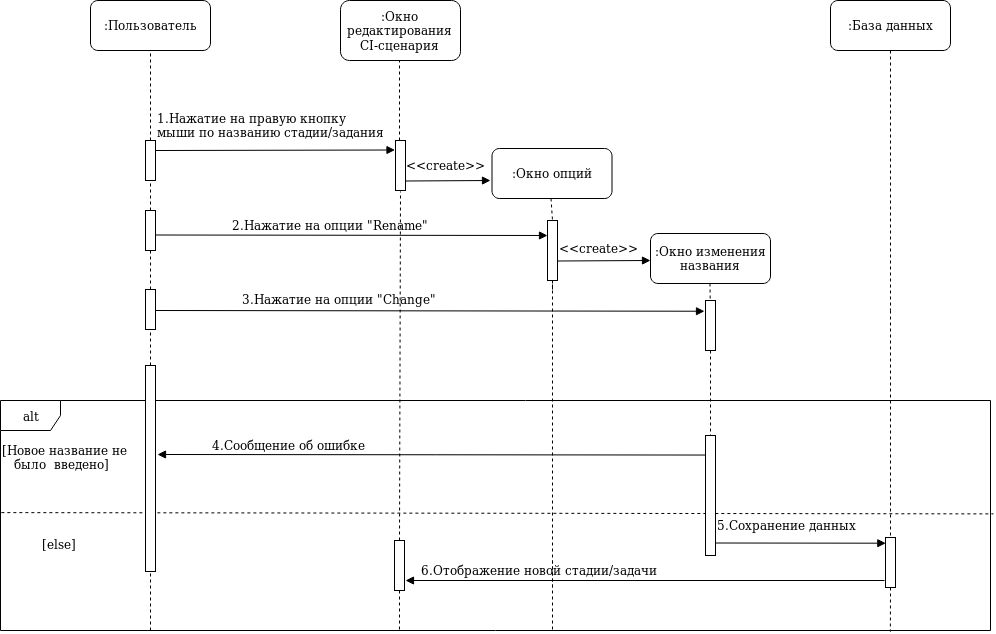

The diagram above was exported from draw.io. Its source (the exported page's mxGraphModel, read from the mxfile embedded in the PNG):
<mxGraphModel dx="1423" dy="730" grid="1" gridSize="10" guides="1" tooltips="1" connect="1" arrows="1" fold="1" page="1" pageScale="1" pageWidth="850" pageHeight="1100" math="0" shadow="0">
  <root>
    <mxCell id="0" />
    <mxCell id="1" parent="0" />
    <mxCell id="2" value=":Пользователь" style="rounded=1;whiteSpace=wrap;html=1;" vertex="1" parent="1">
      <mxGeometry x="120" y="80" width="120" height="50" as="geometry" />
    </mxCell>
    <mxCell id="3" value="" style="endArrow=none;dashed=1;html=1;entryX=0.5;entryY=1;entryDx=0;entryDy=0;exitX=0.5;exitY=0;exitDx=0;exitDy=0;" edge="1" target="2" parent="1">
      <mxGeometry width="50" height="50" relative="1" as="geometry">
        <mxPoint x="180" y="220" as="sourcePoint" />
        <mxPoint x="170" y="370" as="targetPoint" />
      </mxGeometry>
    </mxCell>
    <mxCell id="4" value=":Окно редактирования CI-сценария" style="rounded=1;whiteSpace=wrap;html=1;" vertex="1" parent="1">
      <mxGeometry x="370" y="80" width="120" height="60" as="geometry" />
    </mxCell>
    <mxCell id="5" value=":База данных" style="rounded=1;whiteSpace=wrap;html=1;" vertex="1" parent="1">
      <mxGeometry x="860" y="80" width="120" height="50" as="geometry" />
    </mxCell>
    <mxCell id="6" value="" style="rounded=0;whiteSpace=wrap;html=1;" vertex="1" parent="1">
      <mxGeometry x="425" y="220" width="10" height="50" as="geometry" />
    </mxCell>
    <mxCell id="7" value="" style="endArrow=none;dashed=1;html=1;entryX=0.5;entryY=1;entryDx=0;entryDy=0;" edge="1" parent="1">
      <mxGeometry width="50" height="50" relative="1" as="geometry">
        <mxPoint x="429.00000000000045" y="220" as="sourcePoint" />
        <mxPoint x="429.00000000000045" y="140" as="targetPoint" />
      </mxGeometry>
    </mxCell>
    <mxCell id="8" value="alt" style="shape=umlFrame;whiteSpace=wrap;html=1;" vertex="1" parent="1">
      <mxGeometry x="30" y="480" width="990" height="230" as="geometry" />
    </mxCell>
    <mxCell id="9" value="&lt;div&gt;[Новое название не&lt;/div&gt;&lt;div&gt;&amp;nbsp;&amp;nbsp; было&amp;nbsp; введено]&lt;/div&gt;" style="text;html=1;resizable=0;points=[];autosize=1;align=left;verticalAlign=top;spacingTop=-4;" vertex="1" parent="1">
      <mxGeometry x="30" y="520" width="150" height="30" as="geometry" />
    </mxCell>
    <mxCell id="10" value="" style="endArrow=none;dashed=1;html=1;exitX=0.001;exitY=0.557;exitDx=0;exitDy=0;exitPerimeter=0;entryX=1.003;entryY=0.493;entryDx=0;entryDy=0;entryPerimeter=0;" edge="1" target="8" parent="1">
      <mxGeometry width="50" height="50" relative="1" as="geometry">
        <mxPoint x="30.87000000000012" y="592.1099999999999" as="sourcePoint" />
        <mxPoint x="900.8699999999999" y="592.1099999999999" as="targetPoint" />
      </mxGeometry>
    </mxCell>
    <mxCell id="11" value="[else]" style="text;html=1;resizable=0;points=[];autosize=1;align=left;verticalAlign=top;spacingTop=-4;" vertex="1" parent="1">
      <mxGeometry x="70" y="614" width="50" height="20" as="geometry" />
    </mxCell>
    <mxCell id="12" value="" style="endArrow=none;dashed=1;html=1;entryX=0.5;entryY=1;entryDx=0;entryDy=0;" edge="1" source="51" target="27" parent="1">
      <mxGeometry width="50" height="50" relative="1" as="geometry">
        <mxPoint x="180" y="710" as="sourcePoint" />
        <mxPoint x="180" y="659.8571428571429" as="targetPoint" />
      </mxGeometry>
    </mxCell>
    <mxCell id="13" value="" style="rounded=0;whiteSpace=wrap;html=1;" vertex="1" parent="1">
      <mxGeometry x="175" y="220" width="10" height="40" as="geometry" />
    </mxCell>
    <mxCell id="14" value="" style="endArrow=none;dashed=1;html=1;exitX=0.5;exitY=0;exitDx=0;exitDy=0;" edge="1" source="13" parent="1">
      <mxGeometry width="50" height="50" relative="1" as="geometry">
        <mxPoint x="180" y="310" as="sourcePoint" />
        <mxPoint x="180" y="220" as="targetPoint" />
      </mxGeometry>
    </mxCell>
    <mxCell id="15" value="" style="endArrow=none;dashed=1;html=1;exitX=0.5;exitY=1;exitDx=0;exitDy=0;entryX=0.403;entryY=1.001;entryDx=0;entryDy=0;entryPerimeter=0;" edge="1" source="19" target="8" parent="1">
      <mxGeometry width="50" height="50" relative="1" as="geometry">
        <mxPoint x="430" y="280" as="sourcePoint" />
        <mxPoint x="428" y="709" as="targetPoint" />
      </mxGeometry>
    </mxCell>
    <mxCell id="16" value="" style="endArrow=block;html=1;endFill=1;entryX=0.25;entryY=0;entryDx=0;entryDy=0;" edge="1" parent="1">
      <mxGeometry width="50" height="50" relative="1" as="geometry">
        <mxPoint x="185" y="230" as="sourcePoint" />
        <mxPoint x="424.5" y="229.4999999999999" as="targetPoint" />
      </mxGeometry>
    </mxCell>
    <mxCell id="17" value="&lt;div&gt;1.Нажатие на правую кнопку&lt;/div&gt;&lt;div&gt; мыши по названию стадии/задания &lt;br&gt;&lt;/div&gt;&lt;div&gt;&lt;br&gt;&lt;/div&gt;" style="text;html=1;resizable=0;points=[];autosize=1;align=left;verticalAlign=top;spacingTop=-4;" vertex="1" parent="1">
      <mxGeometry x="185" y="188" width="250" height="40" as="geometry" />
    </mxCell>
    <mxCell id="18" value="" style="endArrow=none;dashed=1;html=1;exitX=0.5;exitY=1;exitDx=0;exitDy=0;" edge="1" source="5" parent="1">
      <mxGeometry width="50" height="50" relative="1" as="geometry">
        <mxPoint x="920" y="130" as="sourcePoint" />
        <mxPoint x="920" y="390" as="targetPoint" />
      </mxGeometry>
    </mxCell>
    <mxCell id="19" value="" style="rounded=0;whiteSpace=wrap;html=1;" vertex="1" parent="1">
      <mxGeometry x="424" y="620" width="10" height="50" as="geometry" />
    </mxCell>
    <mxCell id="20" value="" style="endArrow=none;dashed=1;html=1;exitX=0.5;exitY=1;exitDx=0;exitDy=0;entryX=0.5;entryY=0;entryDx=0;entryDy=0;" edge="1" target="34" parent="1">
      <mxGeometry width="50" height="50" relative="1" as="geometry">
        <mxPoint x="920" y="390" as="sourcePoint" />
        <mxPoint x="921" y="530" as="targetPoint" />
      </mxGeometry>
    </mxCell>
    <mxCell id="21" value="" style="endArrow=block;html=1;endFill=1;" edge="1" parent="1">
      <mxGeometry width="50" height="50" relative="1" as="geometry">
        <mxPoint x="435" y="260.5" as="sourcePoint" />
        <mxPoint x="520" y="260" as="targetPoint" />
      </mxGeometry>
    </mxCell>
    <mxCell id="22" value=":Окно опций " style="rounded=1;whiteSpace=wrap;html=1;" vertex="1" parent="1">
      <mxGeometry x="521.5" y="228" width="120" height="50" as="geometry" />
    </mxCell>
    <mxCell id="23" value="" style="endArrow=none;dashed=1;html=1;" edge="1" parent="1">
      <mxGeometry width="50" height="50" relative="1" as="geometry">
        <mxPoint x="582" y="340" as="sourcePoint" />
        <mxPoint x="582" y="670" as="targetPoint" />
      </mxGeometry>
    </mxCell>
    <mxCell id="24" value="" style="rounded=0;whiteSpace=wrap;html=1;" vertex="1" parent="1">
      <mxGeometry x="577" y="300" width="10" height="60" as="geometry" />
    </mxCell>
    <mxCell id="25" value="" style="endArrow=none;dashed=1;html=1;exitX=0.5;exitY=1;exitDx=0;exitDy=0;entryX=0.5;entryY=0;entryDx=0;entryDy=0;" edge="1" target="24" parent="1">
      <mxGeometry width="50" height="50" relative="1" as="geometry">
        <mxPoint x="580.5" y="278" as="sourcePoint" />
        <mxPoint x="580.5" y="458" as="targetPoint" />
      </mxGeometry>
    </mxCell>
    <mxCell id="26" value="&amp;lt;&amp;lt;create&amp;gt;&amp;gt;" style="text;html=1;resizable=0;points=[];autosize=1;align=left;verticalAlign=top;spacingTop=-4;" vertex="1" parent="1">
      <mxGeometry x="434" y="235" width="100" height="20" as="geometry" />
    </mxCell>
    <mxCell id="27" value="" style="rounded=0;whiteSpace=wrap;html=1;" vertex="1" parent="1">
      <mxGeometry x="175" y="290" width="10" height="40" as="geometry" />
    </mxCell>
    <mxCell id="28" value="" style="endArrow=block;html=1;endFill=1;entryX=0;entryY=0.5;entryDx=0;entryDy=0;" edge="1" parent="1">
      <mxGeometry width="50" height="50" relative="1" as="geometry">
        <mxPoint x="185.5" y="314.5" as="sourcePoint" />
        <mxPoint x="577" y="315" as="targetPoint" />
      </mxGeometry>
    </mxCell>
    <mxCell id="29" value="2.Нажатие на опции &quot;Rename&quot;" style="text;html=1;resizable=0;points=[];autosize=1;align=left;verticalAlign=top;spacingTop=-4;" vertex="1" parent="1">
      <mxGeometry x="260" y="295" width="220" height="20" as="geometry" />
    </mxCell>
    <mxCell id="30" value="" style="endArrow=none;dashed=1;html=1;exitX=0.5;exitY=1;exitDx=0;exitDy=0;" edge="1" source="24" parent="1">
      <mxGeometry width="50" height="50" relative="1" as="geometry">
        <mxPoint x="582" y="330" as="sourcePoint" />
        <mxPoint x="582" y="370" as="targetPoint" />
      </mxGeometry>
    </mxCell>
    <mxCell id="31" value="" style="endArrow=none;dashed=1;html=1;entryX=0.5;entryY=1;entryDx=0;entryDy=0;exitX=0.5;exitY=0;exitDx=0;exitDy=0;" edge="1" source="19" parent="1">
      <mxGeometry width="50" height="50" relative="1" as="geometry">
        <mxPoint x="430.00000000000045" y="351" as="sourcePoint" />
        <mxPoint x="430.00000000000045" y="271.0000000000001" as="targetPoint" />
      </mxGeometry>
    </mxCell>
    <mxCell id="32" value="" style="endArrow=block;html=1;endFill=1;exitX=0.05;exitY=0.163;exitDx=0;exitDy=0;exitPerimeter=0;" edge="1" parent="1">
      <mxGeometry width="50" height="50" relative="1" as="geometry">
        <mxPoint x="737.5" y="534.56" as="sourcePoint" />
        <mxPoint x="187" y="534" as="targetPoint" />
      </mxGeometry>
    </mxCell>
    <mxCell id="33" value="4.Сообщение об ошибке" style="text;html=1;resizable=0;points=[];autosize=1;align=left;verticalAlign=top;spacingTop=-4;" vertex="1" parent="1">
      <mxGeometry x="240" y="515" width="170" height="20" as="geometry" />
    </mxCell>
    <mxCell id="34" value="" style="rounded=0;whiteSpace=wrap;html=1;" vertex="1" parent="1">
      <mxGeometry x="915" y="617" width="10" height="50" as="geometry" />
    </mxCell>
    <mxCell id="35" value="" style="endArrow=none;dashed=1;html=1;exitX=0.5;exitY=1;exitDx=0;exitDy=0;entryX=0.939;entryY=1.005;entryDx=0;entryDy=0;entryPerimeter=0;" edge="1" source="34" parent="1">
      <mxGeometry width="50" height="50" relative="1" as="geometry">
        <mxPoint x="920" y="679.8333333333333" as="sourcePoint" />
        <mxPoint x="919.8600000000001" y="711.1500000000001" as="targetPoint" />
      </mxGeometry>
    </mxCell>
    <mxCell id="36" value="" style="endArrow=block;html=1;endFill=1;entryX=0.033;entryY=0.114;entryDx=0;entryDy=0;entryPerimeter=0;" edge="1" target="34" parent="1">
      <mxGeometry width="50" height="50" relative="1" as="geometry">
        <mxPoint x="745.0294117647059" y="622.5" as="sourcePoint" />
        <mxPoint x="876" y="623" as="targetPoint" />
      </mxGeometry>
    </mxCell>
    <mxCell id="37" value="&lt;div&gt;5.Сохранение данных&lt;/div&gt;" style="text;html=1;resizable=0;points=[];autosize=1;align=left;verticalAlign=top;spacingTop=-4;" vertex="1" parent="1">
      <mxGeometry x="745" y="595" width="160" height="20" as="geometry" />
    </mxCell>
    <mxCell id="38" value="" style="endArrow=block;html=1;endFill=1;" edge="1" parent="1">
      <mxGeometry width="50" height="50" relative="1" as="geometry">
        <mxPoint x="914" y="660" as="sourcePoint" />
        <mxPoint x="435" y="660" as="targetPoint" />
      </mxGeometry>
    </mxCell>
    <mxCell id="39" value="6.Отображение новой стадии/задачи" style="text;html=1;resizable=0;points=[];autosize=1;align=left;verticalAlign=top;spacingTop=-4;" vertex="1" parent="1">
      <mxGeometry x="449" y="640" width="260" height="20" as="geometry" />
    </mxCell>
    <mxCell id="40" value="" style="endArrow=none;dashed=1;html=1;" edge="1" parent="1">
      <mxGeometry width="50" height="50" relative="1" as="geometry">
        <mxPoint x="582" y="640" as="sourcePoint" />
        <mxPoint x="582" y="710" as="targetPoint" />
      </mxGeometry>
    </mxCell>
    <mxCell id="41" value="" style="endArrow=block;html=1;endFill=1;" edge="1" parent="1">
      <mxGeometry width="50" height="50" relative="1" as="geometry">
        <mxPoint x="587" y="340.5" as="sourcePoint" />
        <mxPoint x="680" y="340" as="targetPoint" />
      </mxGeometry>
    </mxCell>
    <mxCell id="42" value="&amp;lt;&amp;lt;create&amp;gt;&amp;gt;" style="text;html=1;resizable=0;points=[];autosize=1;align=left;verticalAlign=top;spacingTop=-4;" vertex="1" parent="1">
      <mxGeometry x="587" y="318" width="100" height="20" as="geometry" />
    </mxCell>
    <mxCell id="43" value="&lt;div&gt;:Окно изменения&lt;/div&gt;&lt;div&gt;названия &lt;br&gt; &lt;/div&gt;" style="rounded=1;whiteSpace=wrap;html=1;" vertex="1" parent="1">
      <mxGeometry x="680" y="313" width="120" height="50" as="geometry" />
    </mxCell>
    <mxCell id="44" value="" style="endArrow=none;dashed=1;html=1;entryX=0.5;entryY=0;entryDx=0;entryDy=0;" edge="1" source="46" target="49" parent="1">
      <mxGeometry width="50" height="50" relative="1" as="geometry">
        <mxPoint x="739.5" y="362.9999999999999" as="sourcePoint" />
        <mxPoint x="740" y="470" as="targetPoint" />
      </mxGeometry>
    </mxCell>
    <mxCell id="45" value="" style="endArrow=block;html=1;endFill=1;entryX=-0.1;entryY=0.179;entryDx=0;entryDy=0;entryPerimeter=0;" edge="1" parent="1">
      <mxGeometry width="50" height="50" relative="1" as="geometry">
        <mxPoint x="185" y="390" as="sourcePoint" />
        <mxPoint x="734" y="390.74" as="targetPoint" />
      </mxGeometry>
    </mxCell>
    <mxCell id="46" value="" style="rounded=0;whiteSpace=wrap;html=1;" vertex="1" parent="1">
      <mxGeometry x="735" y="380" width="10" height="50" as="geometry" />
    </mxCell>
    <mxCell id="47" value="" style="endArrow=none;dashed=1;html=1;" edge="1" target="46" parent="1">
      <mxGeometry width="50" height="50" relative="1" as="geometry">
        <mxPoint x="739.5" y="363" as="sourcePoint" />
        <mxPoint x="740" y="470" as="targetPoint" />
      </mxGeometry>
    </mxCell>
    <mxCell id="48" value="3.Нажатие на опции &quot;Change&quot;" style="text;html=1;resizable=0;points=[];autosize=1;align=left;verticalAlign=top;spacingTop=-4;" vertex="1" parent="1">
      <mxGeometry x="270" y="369" width="210" height="20" as="geometry" />
    </mxCell>
    <mxCell id="49" value="" style="rounded=0;whiteSpace=wrap;html=1;" vertex="1" parent="1">
      <mxGeometry x="735" y="515" width="10" height="120" as="geometry" />
    </mxCell>
    <mxCell id="50" value="" style="endArrow=none;dashed=1;html=1;entryX=0.5;entryY=1;entryDx=0;entryDy=0;" edge="1" parent="1">
      <mxGeometry width="50" height="50" relative="1" as="geometry">
        <mxPoint x="180" y="290" as="sourcePoint" />
        <mxPoint x="180" y="260" as="targetPoint" />
      </mxGeometry>
    </mxCell>
    <mxCell id="51" value="" style="rounded=0;whiteSpace=wrap;html=1;" vertex="1" parent="1">
      <mxGeometry x="175" y="369" width="10" height="40" as="geometry" />
    </mxCell>
    <mxCell id="52" value="" style="endArrow=none;dashed=1;html=1;entryX=0.5;entryY=1;entryDx=0;entryDy=0;" edge="1" source="53" target="51" parent="1">
      <mxGeometry width="50" height="50" relative="1" as="geometry">
        <mxPoint x="180" y="710" as="sourcePoint" />
        <mxPoint x="180" y="330" as="targetPoint" />
      </mxGeometry>
    </mxCell>
    <mxCell id="53" value="" style="rounded=0;whiteSpace=wrap;html=1;" vertex="1" parent="1">
      <mxGeometry x="175" y="445" width="10" height="206" as="geometry" />
    </mxCell>
    <mxCell id="54" value="" style="endArrow=none;dashed=1;html=1;entryX=0.5;entryY=1;entryDx=0;entryDy=0;" edge="1" target="53" parent="1">
      <mxGeometry width="50" height="50" relative="1" as="geometry">
        <mxPoint x="180" y="710" as="sourcePoint" />
        <mxPoint x="180" y="408.9999999999999" as="targetPoint" />
      </mxGeometry>
    </mxCell>
  </root>
</mxGraphModel>